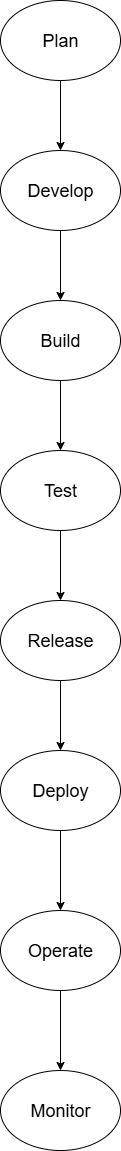

The diagram above was exported from draw.io. Its source (the exported page's mxGraphModel, read from the mxfile embedded in the PNG):
<mxGraphModel dx="1042" dy="562" grid="1" gridSize="10" guides="1" tooltips="1" connect="1" arrows="1" fold="1" page="1" pageScale="1" pageWidth="827" pageHeight="1169" math="0" shadow="0">
  <root>
    <mxCell id="0" />
    <mxCell id="1" parent="0" />
    <mxCell id="88KiYd5rmp2A3xG-Q2XV-3" value="&lt;font style=&quot;font-size: 18px;&quot;&gt;Plan&lt;/font&gt;" style="ellipse;whiteSpace=wrap;html=1;" vertex="1" parent="1">
      <mxGeometry x="340" y="10" width="120" height="80" as="geometry" />
    </mxCell>
    <mxCell id="88KiYd5rmp2A3xG-Q2XV-4" value="&lt;font style=&quot;font-size: 18px;&quot;&gt;Develop&lt;/font&gt;" style="ellipse;whiteSpace=wrap;html=1;" vertex="1" parent="1">
      <mxGeometry x="340" y="160" width="120" height="80" as="geometry" />
    </mxCell>
    <mxCell id="88KiYd5rmp2A3xG-Q2XV-5" value="&lt;font style=&quot;font-size: 18px;&quot;&gt;Build&lt;/font&gt;" style="ellipse;whiteSpace=wrap;html=1;" vertex="1" parent="1">
      <mxGeometry x="340" y="310" width="120" height="80" as="geometry" />
    </mxCell>
    <mxCell id="88KiYd5rmp2A3xG-Q2XV-6" value="&lt;font style=&quot;font-size: 18px;&quot;&gt;Test&lt;/font&gt;" style="ellipse;whiteSpace=wrap;html=1;" vertex="1" parent="1">
      <mxGeometry x="340" y="460" width="120" height="80" as="geometry" />
    </mxCell>
    <mxCell id="88KiYd5rmp2A3xG-Q2XV-7" value="" style="endArrow=classic;html=1;rounded=0;entryX=0.5;entryY=0;entryDx=0;entryDy=0;exitX=0.5;exitY=1;exitDx=0;exitDy=0;" edge="1" parent="1" source="88KiYd5rmp2A3xG-Q2XV-4" target="88KiYd5rmp2A3xG-Q2XV-5">
      <mxGeometry width="50" height="50" relative="1" as="geometry">
        <mxPoint x="400" y="270" as="sourcePoint" />
        <mxPoint x="440" y="290" as="targetPoint" />
      </mxGeometry>
    </mxCell>
    <mxCell id="88KiYd5rmp2A3xG-Q2XV-10" value="" style="endArrow=classic;html=1;rounded=0;exitX=0.5;exitY=1;exitDx=0;exitDy=0;entryX=0.5;entryY=0;entryDx=0;entryDy=0;" edge="1" parent="1" source="88KiYd5rmp2A3xG-Q2XV-3" target="88KiYd5rmp2A3xG-Q2XV-4">
      <mxGeometry width="50" height="50" relative="1" as="geometry">
        <mxPoint x="350" y="180" as="sourcePoint" />
        <mxPoint x="400" y="170" as="targetPoint" />
      </mxGeometry>
    </mxCell>
    <mxCell id="88KiYd5rmp2A3xG-Q2XV-11" value="" style="endArrow=classic;html=1;rounded=0;entryX=0.5;entryY=0;entryDx=0;entryDy=0;exitX=0.5;exitY=1;exitDx=0;exitDy=0;" edge="1" parent="1" source="88KiYd5rmp2A3xG-Q2XV-5" target="88KiYd5rmp2A3xG-Q2XV-6">
      <mxGeometry width="50" height="50" relative="1" as="geometry">
        <mxPoint x="400" y="480" as="sourcePoint" />
        <mxPoint x="450" y="430" as="targetPoint" />
      </mxGeometry>
    </mxCell>
    <mxCell id="88KiYd5rmp2A3xG-Q2XV-12" value="&lt;font style=&quot;font-size: 18px;&quot;&gt;Release&lt;/font&gt;" style="ellipse;whiteSpace=wrap;html=1;" vertex="1" parent="1">
      <mxGeometry x="340" y="610" width="120" height="80" as="geometry" />
    </mxCell>
    <mxCell id="88KiYd5rmp2A3xG-Q2XV-13" value="" style="endArrow=classic;html=1;rounded=0;entryX=0.5;entryY=0;entryDx=0;entryDy=0;exitX=0.5;exitY=1;exitDx=0;exitDy=0;" edge="1" parent="1" source="88KiYd5rmp2A3xG-Q2XV-6" target="88KiYd5rmp2A3xG-Q2XV-12">
      <mxGeometry width="50" height="50" relative="1" as="geometry">
        <mxPoint x="360" y="640" as="sourcePoint" />
        <mxPoint x="410" y="590" as="targetPoint" />
      </mxGeometry>
    </mxCell>
    <mxCell id="88KiYd5rmp2A3xG-Q2XV-14" value="&lt;font style=&quot;font-size: 18px;&quot;&gt;Deploy&lt;/font&gt;" style="ellipse;whiteSpace=wrap;html=1;" vertex="1" parent="1">
      <mxGeometry x="340" y="760" width="120" height="80" as="geometry" />
    </mxCell>
    <mxCell id="88KiYd5rmp2A3xG-Q2XV-15" value="&lt;font style=&quot;font-size: 18px;&quot;&gt;Monitor&lt;/font&gt;" style="ellipse;whiteSpace=wrap;html=1;" vertex="1" parent="1">
      <mxGeometry x="340" y="1080" width="120" height="80" as="geometry" />
    </mxCell>
    <mxCell id="88KiYd5rmp2A3xG-Q2XV-16" value="&lt;font style=&quot;font-size: 18px;&quot;&gt;Operate&lt;/font&gt;" style="ellipse;whiteSpace=wrap;html=1;" vertex="1" parent="1">
      <mxGeometry x="340" y="920" width="120" height="80" as="geometry" />
    </mxCell>
    <mxCell id="88KiYd5rmp2A3xG-Q2XV-17" value="" style="endArrow=classic;html=1;rounded=0;exitX=0.5;exitY=1;exitDx=0;exitDy=0;entryX=0.5;entryY=0;entryDx=0;entryDy=0;" edge="1" parent="1" source="88KiYd5rmp2A3xG-Q2XV-14" target="88KiYd5rmp2A3xG-Q2XV-16">
      <mxGeometry width="50" height="50" relative="1" as="geometry">
        <mxPoint x="390" y="870" as="sourcePoint" />
        <mxPoint x="400" y="920" as="targetPoint" />
      </mxGeometry>
    </mxCell>
    <mxCell id="88KiYd5rmp2A3xG-Q2XV-18" value="" style="endArrow=classic;html=1;rounded=0;entryX=0.5;entryY=0;entryDx=0;entryDy=0;exitX=0.5;exitY=1;exitDx=0;exitDy=0;" edge="1" parent="1" source="88KiYd5rmp2A3xG-Q2XV-12" target="88KiYd5rmp2A3xG-Q2XV-14">
      <mxGeometry width="50" height="50" relative="1" as="geometry">
        <mxPoint x="350" y="750" as="sourcePoint" />
        <mxPoint x="400" y="700" as="targetPoint" />
      </mxGeometry>
    </mxCell>
    <mxCell id="88KiYd5rmp2A3xG-Q2XV-20" value="" style="endArrow=classic;html=1;rounded=0;exitX=0.5;exitY=1;exitDx=0;exitDy=0;" edge="1" parent="1" source="88KiYd5rmp2A3xG-Q2XV-16" target="88KiYd5rmp2A3xG-Q2XV-15">
      <mxGeometry width="50" height="50" relative="1" as="geometry">
        <mxPoint x="340" y="1070" as="sourcePoint" />
        <mxPoint x="420" y="1060" as="targetPoint" />
      </mxGeometry>
    </mxCell>
  </root>
</mxGraphModel>